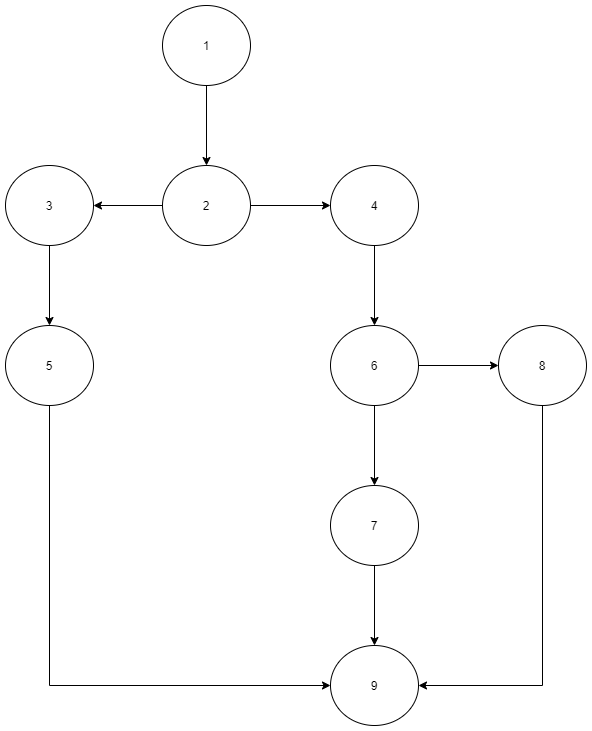

The diagram above was exported from draw.io. Its source (the exported page's mxGraphModel, read from the mxfile embedded in the PNG):
<mxGraphModel dx="1422" dy="865" grid="0" gridSize="10" guides="1" tooltips="1" connect="1" arrows="1" fold="1" page="0" pageScale="1" pageWidth="850" pageHeight="1100" math="0" shadow="0">
  <root>
    <mxCell id="0" />
    <mxCell id="1" parent="0" />
    <mxCell id="Wa8ZO4uJMB92YcYBEYPR-4" value="" style="edgeStyle=orthogonalEdgeStyle;rounded=0;orthogonalLoop=1;jettySize=auto;html=1;" edge="1" parent="1" source="Wa8ZO4uJMB92YcYBEYPR-1" target="Wa8ZO4uJMB92YcYBEYPR-3">
      <mxGeometry relative="1" as="geometry" />
    </mxCell>
    <mxCell id="Wa8ZO4uJMB92YcYBEYPR-1" value="1" style="ellipse;whiteSpace=wrap;html=1;" vertex="1" parent="1">
      <mxGeometry x="488" y="153" width="88" height="80" as="geometry" />
    </mxCell>
    <mxCell id="Wa8ZO4uJMB92YcYBEYPR-6" value="" style="edgeStyle=orthogonalEdgeStyle;rounded=0;orthogonalLoop=1;jettySize=auto;html=1;" edge="1" parent="1" source="Wa8ZO4uJMB92YcYBEYPR-3" target="Wa8ZO4uJMB92YcYBEYPR-5">
      <mxGeometry relative="1" as="geometry" />
    </mxCell>
    <mxCell id="Wa8ZO4uJMB92YcYBEYPR-8" value="" style="edgeStyle=orthogonalEdgeStyle;rounded=0;orthogonalLoop=1;jettySize=auto;html=1;" edge="1" parent="1" source="Wa8ZO4uJMB92YcYBEYPR-3" target="Wa8ZO4uJMB92YcYBEYPR-7">
      <mxGeometry relative="1" as="geometry" />
    </mxCell>
    <mxCell id="Wa8ZO4uJMB92YcYBEYPR-3" value="2" style="ellipse;whiteSpace=wrap;html=1;" vertex="1" parent="1">
      <mxGeometry x="488" y="313" width="88" height="80" as="geometry" />
    </mxCell>
    <mxCell id="Wa8ZO4uJMB92YcYBEYPR-10" value="" style="edgeStyle=orthogonalEdgeStyle;rounded=0;orthogonalLoop=1;jettySize=auto;html=1;" edge="1" parent="1" source="Wa8ZO4uJMB92YcYBEYPR-5" target="Wa8ZO4uJMB92YcYBEYPR-9">
      <mxGeometry relative="1" as="geometry" />
    </mxCell>
    <mxCell id="Wa8ZO4uJMB92YcYBEYPR-5" value="3" style="ellipse;whiteSpace=wrap;html=1;" vertex="1" parent="1">
      <mxGeometry x="331" y="313" width="88" height="80" as="geometry" />
    </mxCell>
    <mxCell id="Wa8ZO4uJMB92YcYBEYPR-12" value="" style="edgeStyle=orthogonalEdgeStyle;rounded=0;orthogonalLoop=1;jettySize=auto;html=1;" edge="1" parent="1" source="Wa8ZO4uJMB92YcYBEYPR-7" target="Wa8ZO4uJMB92YcYBEYPR-11">
      <mxGeometry relative="1" as="geometry" />
    </mxCell>
    <mxCell id="Wa8ZO4uJMB92YcYBEYPR-7" value="4" style="ellipse;whiteSpace=wrap;html=1;" vertex="1" parent="1">
      <mxGeometry x="656" y="313" width="88" height="80" as="geometry" />
    </mxCell>
    <mxCell id="Wa8ZO4uJMB92YcYBEYPR-21" style="edgeStyle=orthogonalEdgeStyle;rounded=0;orthogonalLoop=1;jettySize=auto;html=1;entryX=0;entryY=0.5;entryDx=0;entryDy=0;" edge="1" parent="1" source="Wa8ZO4uJMB92YcYBEYPR-9" target="Wa8ZO4uJMB92YcYBEYPR-19">
      <mxGeometry relative="1" as="geometry">
        <Array as="points">
          <mxPoint x="375" y="833" />
        </Array>
      </mxGeometry>
    </mxCell>
    <mxCell id="Wa8ZO4uJMB92YcYBEYPR-9" value="5" style="ellipse;whiteSpace=wrap;html=1;" vertex="1" parent="1">
      <mxGeometry x="331" y="473" width="88" height="80" as="geometry" />
    </mxCell>
    <mxCell id="Wa8ZO4uJMB92YcYBEYPR-14" value="" style="edgeStyle=orthogonalEdgeStyle;rounded=0;orthogonalLoop=1;jettySize=auto;html=1;" edge="1" parent="1" source="Wa8ZO4uJMB92YcYBEYPR-11" target="Wa8ZO4uJMB92YcYBEYPR-13">
      <mxGeometry relative="1" as="geometry" />
    </mxCell>
    <mxCell id="Wa8ZO4uJMB92YcYBEYPR-18" value="" style="edgeStyle=orthogonalEdgeStyle;rounded=0;orthogonalLoop=1;jettySize=auto;html=1;" edge="1" parent="1" source="Wa8ZO4uJMB92YcYBEYPR-11" target="Wa8ZO4uJMB92YcYBEYPR-17">
      <mxGeometry relative="1" as="geometry" />
    </mxCell>
    <mxCell id="Wa8ZO4uJMB92YcYBEYPR-11" value="6" style="ellipse;whiteSpace=wrap;html=1;" vertex="1" parent="1">
      <mxGeometry x="656" y="473" width="88" height="80" as="geometry" />
    </mxCell>
    <mxCell id="Wa8ZO4uJMB92YcYBEYPR-20" value="" style="edgeStyle=orthogonalEdgeStyle;rounded=0;orthogonalLoop=1;jettySize=auto;html=1;" edge="1" parent="1" source="Wa8ZO4uJMB92YcYBEYPR-13" target="Wa8ZO4uJMB92YcYBEYPR-19">
      <mxGeometry relative="1" as="geometry" />
    </mxCell>
    <mxCell id="Wa8ZO4uJMB92YcYBEYPR-13" value="7" style="ellipse;whiteSpace=wrap;html=1;" vertex="1" parent="1">
      <mxGeometry x="656" y="633" width="88" height="80" as="geometry" />
    </mxCell>
    <mxCell id="Wa8ZO4uJMB92YcYBEYPR-22" style="edgeStyle=orthogonalEdgeStyle;rounded=0;orthogonalLoop=1;jettySize=auto;html=1;entryX=1;entryY=0.5;entryDx=0;entryDy=0;" edge="1" parent="1" source="Wa8ZO4uJMB92YcYBEYPR-17" target="Wa8ZO4uJMB92YcYBEYPR-19">
      <mxGeometry relative="1" as="geometry">
        <Array as="points">
          <mxPoint x="868" y="833" />
        </Array>
      </mxGeometry>
    </mxCell>
    <mxCell id="Wa8ZO4uJMB92YcYBEYPR-17" value="8" style="ellipse;whiteSpace=wrap;html=1;" vertex="1" parent="1">
      <mxGeometry x="824" y="473" width="88" height="80" as="geometry" />
    </mxCell>
    <mxCell id="Wa8ZO4uJMB92YcYBEYPR-19" value="9" style="ellipse;whiteSpace=wrap;html=1;" vertex="1" parent="1">
      <mxGeometry x="656" y="793" width="88" height="80" as="geometry" />
    </mxCell>
  </root>
</mxGraphModel>